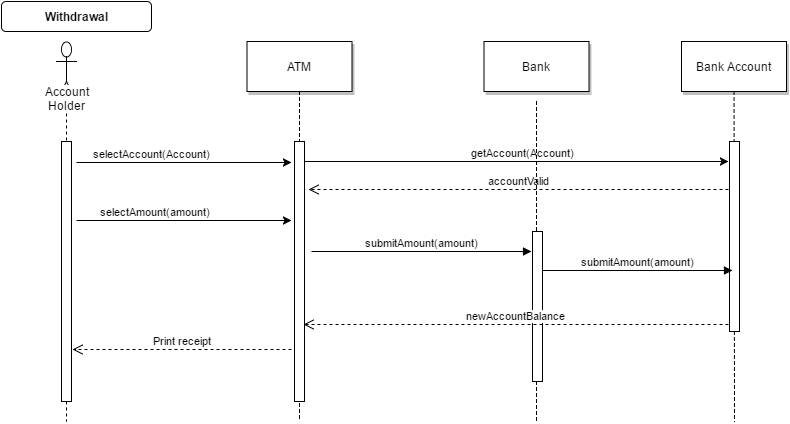

The diagram above was exported from draw.io. Its source (the exported page's mxGraphModel, read from the mxfile embedded in the PNG):
<mxGraphModel dx="1426" dy="706" grid="1" gridSize="10" guides="1" tooltips="1" connect="1" arrows="1" fold="1" page="1" pageScale="1" pageWidth="850" pageHeight="1100" math="0" shadow="0">
  <root>
    <mxCell id="0" />
    <mxCell id="1" parent="0" />
    <mxCell id="11e87345308b972d-1" value="selectAccount(Account)" style="edgeStyle=none;verticalLabelPosition=top;verticalAlign=bottom;labelPosition=left;align=right;html=1;" edge="1" parent="1">
      <mxGeometry width="100" height="100" as="geometry">
        <mxPoint x="125" y="181" as="sourcePoint" />
        <mxPoint x="340" y="181" as="targetPoint" />
        <mxPoint x="28" as="offset" />
      </mxGeometry>
    </mxCell>
    <mxCell id="11e87345308b972d-2" value="ATM" style="shadow=1;fillColor=#FFFFFF;strokeColor=#000000;html=1;" vertex="1" parent="1">
      <mxGeometry x="295.5" y="60" width="105" height="50" as="geometry" />
    </mxCell>
    <mxCell id="11e87345308b972d-3" value="Bank Account" style="shadow=1;fillColor=#FFFFFF;strokeColor=#000000;html=1;" vertex="1" parent="1">
      <mxGeometry x="730" y="60" width="105" height="50" as="geometry" />
    </mxCell>
    <mxCell id="11e87345308b972d-4" value="" style="edgeStyle=none;endArrow=none;dashed=1;html=1;" edge="1" parent="1" source="11e87345308b972d-3">
      <mxGeometry x="272.3350694444445" y="165" width="100" height="100" as="geometry">
        <mxPoint x="347.2588734567901" y="110" as="sourcePoint" />
        <mxPoint x="783" y="440" as="targetPoint" />
      </mxGeometry>
    </mxCell>
    <mxCell id="11e87345308b972d-5" value="" style="edgeStyle=elbowEdgeStyle;elbow=horizontal;endArrow=none;dashed=1;html=1;" edge="1" parent="1" source="11e87345308b972d-2">
      <mxGeometry x="230.00000000000003" y="310" width="100" height="100" as="geometry">
        <mxPoint x="230.00000000000003" y="410" as="sourcePoint" />
        <mxPoint x="348" y="440" as="targetPoint" />
      </mxGeometry>
    </mxCell>
    <mxCell id="11e87345308b972d-6" value="Withdrawal" style="rounded=1;fontStyle=1;fillColor=#FFFFFF;strokeColor=#000000;html=1;" vertex="1" parent="1">
      <mxGeometry x="50" y="20" width="150" height="30" as="geometry" />
    </mxCell>
    <mxCell id="11e87345308b972d-7" value="Print receipt" style="html=1;verticalAlign=bottom;endArrow=open;dashed=1;endSize=8;exitX=-0.3;exitY=0.8;exitPerimeter=0;entryX=1.1;entryY=0.8;entryPerimeter=0;" edge="1" parent="1" source="11e87345308b972d-11" target="11e87345308b972d-10">
      <mxGeometry x="121" y="368" as="geometry">
        <mxPoint x="205" y="400" as="sourcePoint" />
        <mxPoint x="130" y="468" as="targetPoint" />
        <mxPoint as="offset" />
      </mxGeometry>
    </mxCell>
    <mxCell id="11e87345308b972d-8" value="getAccount(Account)" style="edgeStyle=none;verticalLabelPosition=top;verticalAlign=bottom;labelPosition=left;align=right;html=1;entryX=-0.1;entryY=0.105;entryPerimeter=0;" edge="1" parent="1" target="11e87345308b972d-12">
      <mxGeometry width="100" height="100" as="geometry">
        <mxPoint x="353" y="180" as="sourcePoint" />
        <mxPoint x="770" y="180" as="targetPoint" />
        <mxPoint x="60" as="offset" />
      </mxGeometry>
    </mxCell>
    <mxCell id="11e87345308b972d-9" value="Account Holder" style="shape=umlLifeline;participant=umlActor;perimeter=lifelinePerimeter;whiteSpace=wrap;html=1;container=1;collapsible=0;recursiveResize=0;verticalAlign=top;spacingTop=36;labelBackgroundColor=#ffffff;outlineConnect=0;size=60;rounded=0;shadow=0;glass=0;comic=0;" vertex="1" parent="1">
      <mxGeometry x="105" y="60" width="20" height="380" as="geometry" />
    </mxCell>
    <mxCell id="11e87345308b972d-10" value="" style="html=1;points=[];perimeter=orthogonalPerimeter;" vertex="1" parent="11e87345308b972d-9">
      <mxGeometry x="5" y="100" width="10" height="260" as="geometry" />
    </mxCell>
    <mxCell id="11e87345308b972d-11" value="" style="fillColor=#FFFFFF;strokeColor=#000000;html=1;" vertex="1" parent="1">
      <mxGeometry x="343" y="160" width="10" height="260" as="geometry" />
    </mxCell>
    <mxCell id="11e87345308b972d-12" value="" style="fillColor=#FFFFFF;strokeColor=#000000;html=1;" vertex="1" parent="1">
      <mxGeometry x="778" y="160" width="10" height="190" as="geometry" />
    </mxCell>
    <mxCell id="11e87345308b972d-13" value="accountValid" style="html=1;verticalAlign=bottom;endArrow=open;dashed=1;endSize=8;" edge="1" parent="1">
      <mxGeometry x="357" y="208" as="geometry">
        <mxPoint x="777" y="208" as="sourcePoint" />
        <mxPoint x="357" y="208" as="targetPoint" />
        <Array as="points" />
        <mxPoint as="offset" />
      </mxGeometry>
    </mxCell>
    <mxCell id="11e87345308b972d-14" value="selectAmount(amount)" style="edgeStyle=none;verticalLabelPosition=top;verticalAlign=bottom;labelPosition=left;align=right;html=1;" edge="1" parent="1">
      <mxGeometry y="58" width="100" height="100" as="geometry">
        <mxPoint x="125" y="239" as="sourcePoint" />
        <mxPoint x="340" y="239" as="targetPoint" />
        <mxPoint x="28" as="offset" />
      </mxGeometry>
    </mxCell>
    <mxCell id="11e87345308b972d-15" value="Bank" style="shadow=1;fillColor=#FFFFFF;strokeColor=#000000;html=1;" vertex="1" parent="1">
      <mxGeometry x="532.5" y="60" width="105" height="50" as="geometry" />
    </mxCell>
    <mxCell id="11e87345308b972d-16" value="" style="edgeStyle=elbowEdgeStyle;elbow=horizontal;endArrow=none;dashed=1;html=1;" edge="1" parent="1" source="11e87345308b972d-19">
      <mxGeometry x="467" y="320" width="100" height="100" as="geometry">
        <mxPoint x="585" y="120" as="sourcePoint" />
        <mxPoint x="585" y="440" as="targetPoint" />
      </mxGeometry>
    </mxCell>
    <mxCell id="11e87345308b972d-18" value="submitAmount(amount)" style="html=1;verticalAlign=bottom;endArrow=block;" edge="1" parent="1">
      <mxGeometry x="360" y="270" width="80" as="geometry">
        <mxPoint x="360" y="270" as="sourcePoint" />
        <mxPoint x="580" y="270" as="targetPoint" />
      </mxGeometry>
    </mxCell>
    <mxCell id="11e87345308b972d-19" value="" style="fillColor=#FFFFFF;strokeColor=#000000;html=1;" vertex="1" parent="1">
      <mxGeometry x="581" y="250" width="10" height="150" as="geometry" />
    </mxCell>
    <mxCell id="11e87345308b972d-20" value="" style="edgeStyle=elbowEdgeStyle;elbow=horizontal;endArrow=none;dashed=1;html=1;" edge="1" parent="1" target="11e87345308b972d-19">
      <mxGeometry x="467" y="320" width="100" height="100" as="geometry">
        <mxPoint x="585" y="120" as="sourcePoint" />
        <mxPoint x="585" y="570" as="targetPoint" />
      </mxGeometry>
    </mxCell>
    <mxCell id="11e87345308b972d-21" value="submitAmount(amount)" style="html=1;verticalAlign=bottom;endArrow=block;" edge="1" parent="1">
      <mxGeometry x="582" y="289" width="80" as="geometry">
        <mxPoint x="591" y="289" as="sourcePoint" />
        <mxPoint x="781" y="289" as="targetPoint" />
      </mxGeometry>
    </mxCell>
    <mxCell id="11e87345308b972d-22" value="newAccountBalance" style="html=1;verticalAlign=bottom;endArrow=open;dashed=1;endSize=8;exitX=-0.1;exitY=0.963;exitPerimeter=0;entryX=0.9;entryY=0.704;entryPerimeter=0;" edge="1" parent="1" source="11e87345308b972d-12" target="11e87345308b972d-11">
      <mxGeometry x="352" y="343" as="geometry">
        <mxPoint x="778" y="310" as="sourcePoint" />
        <mxPoint x="360" y="341" as="targetPoint" />
      </mxGeometry>
    </mxCell>
  </root>
</mxGraphModel>